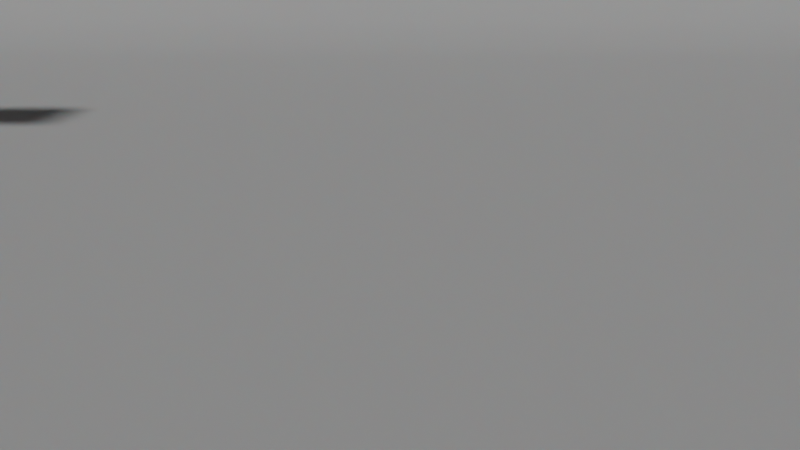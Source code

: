 # Source: edge_prep2.blend  (saved by Blender 4.1.24; exported with 4.5.12 LTS)
import bpy
from mathutils import Matrix  # noqa: F401  (used for matrix-valued properties, if any)

bpy.ops.wm.read_factory_settings(use_empty=True)
scene = bpy.context.scene
scene.name = 'Scene'

# ---- collections
col_collection = bpy.data.collections.new('Collection'); scene.collection.children.link(col_collection)
col_scene = bpy.data.collections.new('scene'); scene.collection.children.link(col_scene)

# ---- materials (node trees are filled in below, after node groups)
mat_backdrop = bpy.data.materials.new('backdrop')
mat_backdrop.diffuse_color = (0.6, 0.6, 0.6, 1.0)
mat_light_top = bpy.data.materials.new('light.top')
mat_light_side = bpy.data.materials.new('light.side')
mat_light_back = bpy.data.materials.new('light.back')

# ---- node groups
ng_separateoutsideedges = bpy.data.node_groups.new('SeparateOutsideEdges', 'GeometryNodeTree')
_s = ng_separateoutsideedges.interface.new_socket(name='Geometry', in_out='OUTPUT', socket_type='NodeSocketGeometry')
_s = ng_separateoutsideedges.interface.new_socket(name='Geometry', in_out='INPUT', socket_type='NodeSocketGeometry')
ng_separateoutsideedges.is_modifier = True
_N = ng_separateoutsideedges.nodes; _L = ng_separateoutsideedges.links
n0 = _N.new('NodeGroupInput'); n0.name = 'Group Input'; n0.location = (-427, 110)
n1 = _N.new('NodeGroupOutput'); n1.name = 'Group Output'; n1.location = (141, 87)
n2 = _N.new('GeometryNodeSeparateGeometry'); n2.name = 'Separate Geometry'; n2.location = (-126, 75)
n2.domain = 'EDGE'
n3 = _N.new('GeometryNodeInputMeshEdgeNeighbors'); n3.name = 'Edge Neighbors'; n3.location = (-641, -87)
n4 = _N.new('FunctionNodeCompare'); n4.name = 'Compare'; n4.location = (-416, -63)
n4.operation = 'EQUAL'
n4.data_type = 'INT'
n4.inputs[3].default_value = 1
_L.new(n0.outputs[0], n2.inputs[0])
_L.new(n3.outputs[0], n4.inputs[2])
_L.new(n2.outputs[0], n1.inputs[0])
_L.new(n4.outputs[0], n2.inputs[1])
n1.is_active_output = True

# ---- material node trees
mat_backdrop.use_nodes = True; mat_backdrop.node_tree.nodes.clear()
_N = mat_backdrop.node_tree.nodes; _L = mat_backdrop.node_tree.links
n0 = _N.new('ShaderNodeBsdfPrincipled'); n0.name = 'Principled BSDF'; n0.location = (10, 300)
n0.inputs[0].default_value = (0.6, 0.6, 0.6, 1.0)
n0.inputs[4].default_value = 0.67
n0.inputs[8].default_value = 0.277
n1 = _N.new('ShaderNodeOutputMaterial'); n1.name = 'Material Output'; n1.location = (300, 300)
_L.new(n0.outputs[0], n1.inputs[0])
n1.is_active_output = True

# ---- world
world_world = bpy.data.worlds.new('World'); scene.world = world_world
world_world.use_nodes = True; world_world.node_tree.nodes.clear()
_N = world_world.node_tree.nodes; _L = world_world.node_tree.links
n0 = _N.new('ShaderNodeOutputWorld'); n0.name = 'World Output'; n0.location = (300, 300)
n1 = _N.new('ShaderNodeBackground'); n1.name = 'Background'; n1.location = (10, 300)
n1.inputs[1].default_value = 0.2
n2 = _N.new('ShaderNodeRGB'); n2.name = 'RGB'; n2.location = (-190, 260)
n2.outputs[0].default_value = (0.0, 0.0, 0.0, 1.0)
_L.new(n1.outputs[0], n0.inputs[0])
_L.new(n2.outputs[0], n1.inputs[0])
n0.is_active_output = True
world_world.color = (0.05088, 0.05088, 0.05088)
world_world.use_sun_shadow = False
world_world.sun_shadow_jitter_overblur = 0.0

# ---- cameras
cam_camera = bpy.data.cameras.new('Camera')
cam_camera.clip_end = 100.0
cam_camera.ortho_scale = 7.314

# ---- meshes
me_plane_004 = bpy.data.meshes.new('Plane.004')
me_plane_004.from_pydata([(-1.0, -1.0, 0.0), (1.0, -1.0, 0.0), (-1.0, 1.0, 0.0), (1.0, 1.0, 0.0), (3.0, -1.0, 0.0), (3.0, 1.0, 0.0), (5.0, -1.0, 0.0), (5.0, 1.0, 0.0), (-1.0, -3.0, 0.0), (1.0, -3.0, 0.0), (3.0, -3.0, 0.0), (5.0, -3.0, 0.0)], [], [(2, 3, 1, 9, 8, 0), (3, 5, 4, 1), (7, 6, 4, 5), (11, 10, 4, 6)])
_uv = me_plane_004.uv_layers.new(name='UVMap')
_uv.uv.foreach_set('vector', [0.0, 0.0, 0.0, 0.0, 0.0, 0.0, 0.0, 0.0, 0.0, 0.0, 0.0, 0.0, 0.0, 0.0, 0.0, 0.0, 0.0, 0.0, 0.0, 0.0, 0.0, 0.0, 0.0, 0.0, 0.0, 0.0, 0.0, 0.0, 0.0, 0.0, 0.0, 0.0, 0.0, 0.0, 0.0, 0.0])
me_plane_004.update()
me_plane_005 = bpy.data.meshes.new('Plane.005')
me_plane_005.from_pydata([(-1.0, -1.0, 0.0), (1.0, -1.0, 0.0), (-1.0, 1.0, 0.0), (1.0, 1.0, 0.0), (3.0, -1.0, 0.0), (3.0, 1.0, 0.0), (5.0, -1.0, 0.0), (5.0, 1.0, 0.0), (-1.0, -3.0, 0.0), (1.0, -3.0, 0.0), (3.0, -3.0, 0.0), (5.0, -3.0, 0.0)], [], [(2, 3, 1, 9, 8, 0), (3, 5, 4, 1), (7, 6, 4, 5), (11, 10, 4, 6)])
_uv = me_plane_005.uv_layers.new(name='UVMap')
_uv.uv.foreach_set('vector', [0.0, 0.0, 0.0, 0.0, 0.0, 0.0, 0.0, 0.0, 0.0, 0.0, 0.0, 0.0, 0.0, 0.0, 0.0, 0.0, 0.0, 0.0, 0.0, 0.0, 0.0, 0.0, 0.0, 0.0, 0.0, 0.0, 0.0, 0.0, 0.0, 0.0, 0.0, 0.0, 0.0, 0.0, 0.0, 0.0])
me_plane_005.update()
me_plane = bpy.data.meshes.new('Plane')
me_plane.from_pydata([(-40.0, -40.0, 0.0), (40.0, -40.0, 0.0), (-40.0, 40.0, 40.0), (40.0, 40.0, 40.0), (-40.0, 20.0, 0.0), (-40.0, 40.0, 20.0), (-40.0, 23.13, 0.2462), (-40.0, 26.18, 0.9789), (-40.0, 29.08, 2.18), (-40.0, 31.76, 3.82), (-40.0, 34.14, 5.858), (-40.0, 36.18, 8.244), (-40.0, 37.82, 10.92), (-40.0, 39.02, 13.82), (-40.0, 39.75, 16.87), (40.0, 40.0, 20.0), (40.0, 20.0, 0.0), (40.0, 39.75, 16.87), (40.0, 39.02, 13.82), (40.0, 37.82, 10.92), (40.0, 36.18, 8.244), (40.0, 34.14, 5.858), (40.0, 31.76, 3.82), (40.0, 29.08, 2.18), (40.0, 26.18, 0.9789), (40.0, 23.13, 0.2462)], [], [(5, 15, 3, 2), (15, 5, 14, 17), (17, 14, 13, 18), (18, 13, 12, 19), (19, 12, 11, 20), (20, 11, 10, 21), (21, 10, 9, 22), (22, 9, 8, 23), (23, 8, 7, 24), (24, 7, 6, 25), (25, 6, 4, 16), (0, 1, 16, 4)])
me_plane.polygons.foreach_set('use_smooth', [True] * 12)
_uv = me_plane.uv_layers.new(name='UVMap')
_uv.uv.foreach_set('vector', [0.0, 1.0, 1.0, 1.0, 1.0, 1.0, 0.0, 1.0, 1.0, 1.0, 0.0, 1.0, 0.0, 1.0, 1.0, 1.0, 1.0, 1.0, 0.0, 1.0, 0.0, 1.0, 1.0, 1.0, 1.0, 1.0, 0.0, 1.0, 0.0, 1.0, 1.0, 1.0, 1.0, 1.0, 0.0, 1.0, 0.0, 1.0, 1.0, 1.0, 1.0, 1.0, 0.0, 1.0, 0.0, 1.0, 1.0, 1.0, 1.0, 1.0, 0.0, 1.0, 0.0, 0.8969, 1.0, 0.8969, 1.0, 0.8969, 0.0, 0.8969, 0.0, 0.8635, 1.0, 0.8635, 1.0, 0.8635, 0.0, 0.8635, 0.0, 0.8273, 1.0, 0.8273, 1.0, 0.8273, 0.0, 0.8273, 0.0, 0.7891, 1.0, 0.7891, 1.0, 0.7891, 0.0, 0.7891, 0.0, 0.75, 1.0, 0.75, 0.0, 0.0, 1.0, 0.0, 1.0, 0.75, 0.0, 0.75])
me_plane.materials.append(mat_backdrop)
me_plane.update()
me_plane_001 = bpy.data.meshes.new('Plane.001')
me_plane_001.from_pydata([(-1.0, -1.0, 0.0), (1.0, -1.0, 0.0), (-1.0, 1.0, 0.0), (1.0, 1.0, 0.0)], [], [(0, 1, 3, 2)])
_uv = me_plane_001.uv_layers.new(name='UVMap')
_uv.uv.foreach_set('vector', [0.0, 0.0, 1.0, 0.0, 1.0, 1.0, 0.0, 1.0])
me_plane_001.materials.append(mat_light_top)
me_plane_001.update()
me_plane_002 = bpy.data.meshes.new('Plane.002')
me_plane_002.from_pydata([(-1.0, -1.0, 0.0), (1.0, -1.0, 0.0), (-1.0, 1.0, 0.0), (1.0, 1.0, 0.0)], [], [(0, 1, 3, 2)])
_uv = me_plane_002.uv_layers.new(name='UVMap')
_uv.uv.foreach_set('vector', [0.0, 0.0, 1.0, 0.0, 1.0, 1.0, 0.0, 1.0])
me_plane_002.materials.append(mat_light_side)
me_plane_002.update()
me_plane_003 = bpy.data.meshes.new('Plane.003')
me_plane_003.from_pydata([(-1.0, -1.0, 0.0), (1.0, -1.0, 0.0), (-1.0, 1.0, 0.0), (1.0, 1.0, 0.0)], [], [(0, 1, 3, 2)])
_uv = me_plane_003.uv_layers.new(name='UVMap')
_uv.uv.foreach_set('vector', [0.0, 0.0, 1.0, 0.0, 1.0, 1.0, 0.0, 1.0])
me_plane_003.materials.append(mat_light_back)
me_plane_003.update()

# ---- objects
ob_sepect_perimeter = bpy.data.objects.new('Sepect_Perimeter', me_plane_004)
ob_select_corners = bpy.data.objects.new('Select_Corners', me_plane_005)
ob_camera = bpy.data.objects.new('Camera', cam_camera)
ob_focus = bpy.data.objects.new('focus', None)
ob_backdrop = bpy.data.objects.new('Backdrop', me_plane)
ob_light_top = bpy.data.objects.new('light.top', me_plane_001)
ob_light_side = bpy.data.objects.new('light.side', me_plane_002)
ob_light_back = bpy.data.objects.new('light.back', me_plane_003)

# ---- transforms, parenting, visibility, modifiers, constraints
ob_sepect_perimeter.location = (0.0, 0.0, 0.0)
_m = ob_sepect_perimeter.modifiers.new('GeometryNodes', 'NODES')
_m.node_group = ng_separateoutsideedges
ob_select_corners.location = (0.0, 0.0, 0.0)
_m = ob_select_corners.modifiers.new('GeometryNodes', 'NODES')
_m.node_group = ng_separateoutsideedges
ob_camera.location = (0.0, -9.076, 2.0)
ob_camera.lock_rotations_4d = False
ob_camera.empty_display_type = 'ARROWS'
ob_camera.color = (0.0, 0.0, 0.0, 0.0)
ob_camera.display_type = 'WIRE'
ob_camera.lineart.crease_threshold = 0.0
_c = ob_camera.constraints.new('TRACK_TO'); _c.name = 'Track To'
_c.target = ob_focus
ob_focus.location = (0.0, 0.0, 0.0)
ob_backdrop.location = (0.0, 0.0, 0.0)
ob_light_top.location = (0.0, 0.0, 8.0)
_c = ob_light_top.constraints.new('TRACK_TO'); _c.name = 'Track To'
_c.target = ob_focus
ob_light_side.location = (-8.0, -16.0, 1.5)
_c = ob_light_side.constraints.new('TRACK_TO'); _c.name = 'Track To'
_c.target = ob_focus
ob_light_back.location = (8.0, -16.0, 1.5)
_c = ob_light_back.constraints.new('TRACK_TO'); _c.name = 'Track To'
_c.target = ob_focus
cam_camera.dof.focus_object = ob_focus

# ---- collection membership
scene.collection.objects.link(ob_sepect_perimeter)
scene.collection.objects.link(ob_select_corners)
col_collection.objects.link(ob_camera)
col_collection.objects.link(ob_focus)
col_scene.objects.link(ob_backdrop)
col_scene.objects.link(ob_light_top)
col_scene.objects.link(ob_light_side)
col_scene.objects.link(ob_light_back)

# ---- scene / render settings (as saved in the file)
scene.camera = ob_camera
scene.frame_start = 1; scene.frame_end = 250; scene.frame_set(1)
scene.render.engine = 'CYCLES'
scene.cycles.sampling_pattern = 'TABULATED_SOBOL'
scene.eevee.ray_tracing_options.trace_max_roughness = 0.0
bpy.context.view_layer.update()

# ---- added for rendering (the .blend has no usable light): sun
light_auto_sun = bpy.data.lights.new('AutoSun', 'SUN')
light_auto_sun.energy = 3.0
light_auto_sun.angle = 0.0523599
ob_auto_sun = bpy.data.objects.new('AutoSun', light_auto_sun)
scene.collection.objects.link(ob_auto_sun)
ob_auto_sun.rotation_euler = (0.872665, 0.174533, 0.523599)
bpy.context.view_layer.update()
